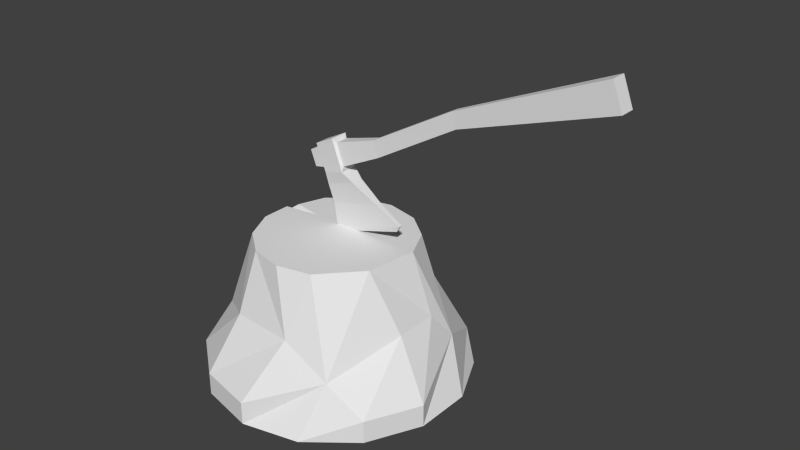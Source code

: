 # Source: axe.blend  (saved by Blender 2.76.0; exported with 4.5.12 LTS)
import bpy
from mathutils import Matrix  # noqa: F401  (used for matrix-valued properties, if any)

bpy.ops.wm.read_factory_settings(use_empty=True)
scene = bpy.context.scene
scene.name = 'Scene'

# ---- collections
col_collection_1 = bpy.data.collections.new('Collection 1'); scene.collection.children.link(col_collection_1)

# ---- world
world_world = bpy.data.worlds.new('World'); scene.world = world_world
world_world.color = (0.05088, 0.05088, 0.05088)
world_world.use_sun_shadow = False
world_world.sun_shadow_jitter_overblur = 0.0
world_world.cycles.sampling_method = 'MANUAL'
world_world.cycles.sample_map_resolution = 256

# ---- meshes
me_cube_002 = bpy.data.meshes.new('Cube.002')
me_cube_002.from_pydata([(-0.712, 0.5806, 0.4365), (-0.06488, 0.6767, 0.5088), (-0.0749, 0.6767, -0.5088), (-0.7035, 0.5806, -0.4365), (-0.06488, -0.6767, 0.5088), (-0.712, -0.5806, 0.4365), (-0.7035, -0.5806, -0.4365), (-0.0749, -0.6767, -0.5088), (-0.6703, 0.8202, 0.6167), (-0.1066, 0.9561, 0.7188), (-0.1154, 0.9561, -0.7188), (-0.663, 0.8202, -0.6167), (-0.1066, -0.9561, 0.7188), (-0.6703, -0.8202, 0.6167), (-0.663, -0.8202, -0.6167), (-0.1154, -0.9561, -0.7188), (0.04773, 0.6414, -1.23), (-0.7509, 0.5502, -1.128), (-0.7509, -0.5502, -1.128), (0.04773, -0.6414, -1.23), (0.5044, 0.3116, -2.294), (-0.826, 0.2673, -1.972), (-0.826, -0.2673, -1.972), (0.5044, -0.3116, -2.294), (0.9615, 0.1812, -3.266), (-0.9611, 0.1554, -2.879), (-0.9611, -0.1554, -2.879), (0.9615, -0.1812, -3.266), (0.8088, 0.0306, -3.477), (-0.9069, 0.02625, -3.261), (-0.9069, -0.02625, -3.261), (0.8088, -0.0306, -3.477)], [], [(0, 5, 13, 8), (2, 7, 15, 10), (5, 6, 14, 13), (1, 2, 10, 9), (12, 9, 8, 13), (11, 10, 16, 17), (12, 13, 14, 15), (8, 9, 10, 11), (3, 0, 8, 11), (7, 4, 12, 15), (6, 3, 11, 14), (4, 1, 9, 12), (14, 11, 17, 18), (10, 15, 19, 16), (15, 14, 18, 19), (16, 19, 23, 20), (19, 18, 22, 23), (18, 17, 21, 22), (17, 16, 20, 21), (22, 21, 25, 26), (21, 20, 24, 25), (20, 23, 27, 24), (23, 22, 26, 27), (24, 27, 31, 28), (27, 26, 30, 31), (26, 25, 29, 30), (25, 24, 28, 29), (28, 31, 30, 29)])
_uv = me_cube_002.uv_layers.new(name='UVMap')
_uv.uv.foreach_set('vector', [0.0, 0.0, 0.0, 0.0, 0.0, 0.0, 0.0, 0.0, 0.0, 0.0, 0.0, 0.0, 0.0, 0.0, 0.0, 0.0, 0.0, 0.0, 0.0, 0.0, 0.0, 0.0, 0.0, 0.0, 0.0, 0.0, 0.0, 0.0, 0.0, 0.0, 0.0, 0.0, 0.0, 0.0, 0.0, 0.0, 0.0, 0.0, 0.0, 0.0, 0.0, 0.0, 0.0, 0.0, 0.0, 0.0, 0.0, 0.0, 0.0, 0.0, 0.0, 0.0, 0.0, 0.0, 0.0, 0.0, 0.0, 0.0, 0.0, 0.0, 0.0, 0.0, 0.0, 0.0, 0.0, 0.0, 0.0, 0.0, 0.0, 0.0, 0.0, 0.0, 0.0, 0.0, 0.0, 0.0, 0.0, 0.0, 0.0, 0.0, 0.0, 0.0, 0.0, 0.0, 0.0, 0.0, 0.0, 0.0, 0.0, 0.0, 0.0, 0.0, 0.0, 0.0, 0.0, 0.0, 0.0, 0.0, 0.0, 0.0, 0.0, 0.0, 0.0, 0.0, 0.0, 0.0, 0.0, 0.0, 0.0, 0.0, 0.0, 0.0, 0.0, 0.0, 0.0, 0.0, 0.0, 0.0, 0.0, 0.0, 0.0, 0.0, 0.0, 0.0, 0.0, 0.0, 0.0, 0.0, 0.0, 0.0, 0.0, 0.0, 0.0, 0.0, 0.0, 0.0, 0.0, 0.0, 0.0, 0.0, 0.0, 0.0, 0.0, 0.0, 0.0, 0.0, 0.0, 0.0, 0.0, 0.0, 0.0, 0.0, 0.0, 0.0, 0.0, 0.0, 0.0, 0.0, 0.0, 0.0, 0.0, 0.0, 0.0, 0.0, 0.0, 0.0, 0.0, 0.0, 0.0, 0.0, 0.0, 0.0, 0.0, 0.0, 0.0, 0.0, 0.0, 0.0, 0.0, 0.0, 0.0, 0.0, 0.0, 0.0, 0.0, 0.0, 0.0, 0.0, 0.0, 0.0, 0.0, 0.0, 0.0, 0.0, 0.0, 0.0, 0.0, 0.0, 0.0, 0.0, 0.0, 0.0, 0.0, 0.0, 0.0, 0.0, 0.0, 0.0, 0.0, 0.0, 0.0, 0.0, 0.0, 0.0, 0.0, 0.0, 0.0, 0.0, 0.0, 0.0, 0.0, 0.0, 0.0, 0.0])
me_cube_002.use_remesh_preserve_volume = False
me_cube_002.use_remesh_preserve_attributes = False
me_cube_002.use_mirror_vertex_groups = False
me_cube_002.update()
me_cube_001 = bpy.data.meshes.new('Cube.001')
me_cube_001.from_pydata([(-1.0, -0.4844, -0.3642), (-1.0, -0.4844, 0.3642), (-1.0, 0.4844, -0.3642), (-1.0, 0.4844, 0.3642), (1.0, -0.4739, -0.3563), (1.0, -0.4739, 0.3563), (1.0, 0.4739, -0.3563), (1.0, 0.4739, 0.3563), (3.361, -0.4476, 0.3285), (3.361, -0.4476, 1.002), (3.361, 0.4476, 0.3285), (3.361, 0.4476, 1.002), (7.262, -0.8065, 0.0587), (7.262, -0.8065, 1.271), (7.262, 0.8065, 0.0587), (7.262, 0.8065, 1.271), (-0.712, 0.5806, 0.4365), (-0.06488, 0.6767, 0.5088), (-0.0749, 0.6767, -0.5088), (-0.7035, 0.5806, -0.4365), (-0.06488, -0.6767, 0.5088), (-0.712, -0.5806, 0.4365), (-0.7035, -0.5806, -0.4365), (-0.0749, -0.6767, -0.5088)], [], [(1, 3, 2, 0), (17, 7, 6, 18), (5, 4, 8, 9), (21, 1, 0, 22), (23, 18, 6, 4), (21, 16, 3, 1), (4, 6, 10, 8), (7, 5, 9, 11), (6, 7, 11, 10), (10, 11, 15, 14), (8, 10, 14, 12), (11, 9, 13, 15), (9, 8, 12, 13), (5, 7, 17, 20), (0, 2, 19, 22), (5, 20, 23, 4), (3, 16, 19, 2), (14, 15, 13, 12)])
_uv = me_cube_001.uv_layers.new(name='UVMap')
_uv.uv.foreach_set('vector', [0.8248, 0.3466, 0.8248, 0.2165, 0.93, 0.2165, 0.93, 0.3466, 0.6783, 0.9881, 0.7121, 0.8488, 0.8147, 0.8562, 0.8248, 1.0, 0.5327, 0.1512, 0.6353, 0.1438, 0.5629, 0.4663, 0.466, 0.4733, 0.9107, 0.6196, 0.8683, 0.6103, 0.8673, 0.5125, 0.9107, 0.5024, 0.4473, 0.9867, 0.2517, 0.9867, 0.2811, 0.8419, 0.418, 0.8419, 0.8248, 0.6583, 0.8248, 0.5024, 0.8673, 0.5153, 0.8673, 0.6454, 0.418, 0.8419, 0.2811, 0.8419, 0.2849, 0.5224, 0.4142, 0.5224, 0.04805, 0.1398, 0.185, 0.1398, 0.1812, 0.4644, 0.05185, 0.4644, 0.8147, 0.8562, 0.7121, 0.8488, 0.6454, 0.5267, 0.7423, 0.5337, 0.7423, 0.5337, 0.6454, 0.5267, 0.6501, 0.0, 0.8248, 0.01256, 0.4142, 0.5224, 0.2849, 0.5224, 0.233, 6.401e-08, 0.466, 0.0, 0.05185, 0.4644, 0.1812, 0.4644, 0.233, 0.9889, 0.0, 0.9889, 0.466, 0.4733, 0.5629, 0.4663, 0.6454, 0.9874, 0.4707, 1.0, 0.185, 0.1398, 0.04805, 0.1398, 0.01874, 0.0, 0.2143, 4.726e-08, 0.8673, 0.3595, 0.8673, 0.4895, 0.8248, 0.5024, 0.8248, 0.3466, 0.5327, 0.1512, 0.4989, 0.01188, 0.6454, 0.0, 0.6353, 0.1438, 0.8258, 0.6676, 0.8682, 0.6583, 0.8682, 0.7755, 0.8248, 0.7654, 1.0, 0.2165, 0.8248, 0.2165, 0.8248, 0.0, 1.0, 8.001e-09])
me_cube_001.use_remesh_preserve_volume = False
me_cube_001.use_remesh_preserve_attributes = False
me_cube_001.use_mirror_vertex_groups = False
me_cube_001.update()
me_cylinder = bpy.data.meshes.new('Cylinder')
me_cylinder.from_pydata([(-3.341e-08, 1.244, 0.2127), (0.0, 1.0, 1.0), (0.5398, 1.121, 0.2127), (0.4339, 0.901, 1.0), (1.299, 0.5733, -0.1472), (0.7818, 0.6235, 1.0), (1.213, 0.2768, 0.2127), (0.9749, 0.2225, 1.0), (1.213, -0.2768, 0.2127), (0.8784, -0.423, 1.0), (0.8479, -1.139, -0.1472), (0.2699, -1.183, 0.2127), (0.4339, -0.901, 1.0), (1.51e-07, -1.0, 1.0), (-0.5398, -1.121, 0.2127), (-0.4339, -0.901, 1.0), (-1.299, -0.5733, -0.1472), (-0.7818, -0.6235, 1.0), (-1.213, 2.98e-08, 0.2127), (-0.9749, -0.2225, 1.0), (-0.9727, 0.7757, 0.2127), (-0.7818, 0.6235, 1.0), (-0.2699, 1.394, -0.1472), (-0.4339, 0.901, 1.0), (1.013, 1.27, -0.5071), (1.625, -0.3708, -0.5071), (1.303, -1.039, -0.5071), (1.978e-07, -1.666, -0.5071), (-0.7231, -1.501, -0.5071), (-1.303, -1.039, -0.5071), (-1.625, 0.3708, -0.5071), (-1.303, 1.039, -0.5071), (-0.7231, 1.501, -0.5071), (-5.382e-08, 1.666, -0.7945), (0.7231, 1.501, -0.7945), (1.303, 1.039, -0.7945), (1.625, 0.3708, -0.7945), (1.625, -0.3708, -0.7945), (1.303, -1.039, -0.7945), (0.7231, -1.501, -0.7945), (1.978e-07, -1.666, -0.7945), (-0.7231, -1.501, -0.7945), (-1.303, -1.039, -0.7945), (-1.625, -0.3708, -0.7945), (-1.625, 0.3708, -0.7945), (-1.303, 1.039, -0.7945), (-0.7231, 1.501, -0.7945), (-0.9034, 0.2833, 1.0), (-1.023, 0.2334, 0.9126), (-0.9749, 0.1454, 1.0), (-0.5354, 0.2144, 1.0)], [], [(0, 1, 3, 2), (2, 3, 5, 4), (4, 5, 7, 6), (6, 7, 9, 8), (2, 4, 24), (24, 35, 34), (47, 48, 50), (14, 15, 17, 16), (16, 17, 19, 18), (22, 23, 1, 0), (20, 21, 23, 22), (4, 25, 37, 36), (10, 9, 12, 11), (20, 22, 32, 31), (18, 30, 16), (14, 16, 29, 28), (11, 27, 10), (6, 8, 25, 4), (8, 9, 10), (29, 16, 43, 42), (8, 10, 26, 25), (24, 4, 36, 35), (22, 24, 34, 33), (30, 31, 45, 44), (25, 26, 38, 37), (31, 32, 46, 45), (10, 27, 40, 39), (27, 28, 41, 40), (26, 10, 39, 38), (28, 29, 42, 41), (32, 22, 33, 46), (33, 34, 35, 36, 37, 38, 39, 40, 41, 42, 43, 44, 45, 46), (11, 12, 13), (11, 13, 15, 14), (11, 14, 28, 27), (49, 50, 48), (3, 1, 23, 21, 47, 50, 49, 19, 17, 15, 13, 12, 9, 7, 5), (16, 30, 44, 43), (0, 2, 24, 22), (18, 20, 31, 30), (18, 19, 49, 48), (18, 48, 47, 21, 20)])
_uv = me_cylinder.uv_layers.new(name='UVMap')
_uv.uv.foreach_set('vector', [0.6106, 0.1087, 0.7251, 0.1247, 0.7216, 0.1875, 0.6063, 0.1868, 0.6063, 0.1868, 0.7216, 0.1875, 0.7251, 0.2537, 0.5633, 0.3283, 0.5633, 0.3283, 0.7251, 0.2537, 0.7349, 0.3103, 0.6229, 0.3396, 0.8839, 0.4358, 0.9973, 0.4582, 0.9917, 0.5538, 0.8769, 0.5136, 0.6063, 0.1868, 0.5633, 0.3283, 0.4968, 0.2379, 0.4968, 0.2379, 0.4608, 0.2944, 0.4549, 0.1841, 0.2698, 0.5173, 0.2807, 0.4991, 0.2807, 0.5719, 0.5763, 0.5777, 0.4614, 0.5855, 0.4549, 0.524, 0.6131, 0.4452, 0.1004, 0.4991, 0.2698, 0.5297, 0.2642, 0.5596, 0.1494, 0.5715, 0.5613, 0.06427, 0.7349, 0.07784, 0.7251, 0.1247, 0.6106, 0.1087, 0.1506, 0.6852, 0.2642, 0.6774, 0.2698, 0.742, 0.1119, 0.8258, 0.8361, 0.3887, 0.7664, 0.5032, 0.727, 0.5024, 0.7364, 0.3982, 0.8263, 0.6524, 0.9917, 0.5538, 0.9973, 0.644, 0.8902, 0.6897, 0.1506, 0.6852, 0.1119, 0.8258, 0.05258, 0.8006, 0.04316, 0.6929, 0.1494, 0.5715, 0.0398, 0.5845, 0.1004, 0.4991, 0.5763, 0.5777, 0.6131, 0.4452, 0.6772, 0.4631, 0.6879, 0.5656, 0.5723, 0.6968, 0.6879, 0.6765, 0.6156, 0.7775, 0.8839, 0.4358, 0.8769, 0.5136, 0.7664, 0.5032, 0.8361, 0.3887, 0.8769, 0.5136, 0.9917, 0.5538, 0.8263, 0.6524, 0.6772, 0.4631, 0.6131, 0.4452, 0.697, 0.3887, 0.7163, 0.4625, 0.8769, 0.5136, 0.8263, 0.6524, 0.7664, 0.6138, 0.7664, 0.5032, 0.4968, 0.2379, 0.5633, 0.3283, 0.4771, 0.3887, 0.4608, 0.2944, 0.5613, 0.06427, 0.4968, 0.2379, 0.4549, 0.1841, 0.4608, 0.07945, 0.0398, 0.5845, 0.04316, 0.6929, 0.003362, 0.6956, 0.0, 0.5871, 0.7664, 0.5032, 0.7664, 0.6138, 0.727, 0.6129, 0.727, 0.5024, 0.04316, 0.6929, 0.05258, 0.8006, 0.01278, 0.8032, 0.003362, 0.6956, 0.6156, 0.7775, 0.6879, 0.6765, 0.727, 0.6759, 0.7163, 0.7732, 0.6879, 0.6765, 0.6879, 0.5656, 0.727, 0.565, 0.727, 0.6759, 0.7664, 0.6138, 0.8263, 0.6524, 0.7364, 0.7079, 0.727, 0.6129, 0.6879, 0.5656, 0.6772, 0.4631, 0.7163, 0.4625, 0.727, 0.565, 0.516, 0.0, 0.5613, 0.06427, 0.4608, 0.07945, 0.4771, 0.001308, 0.2275, 0.4991, 0.1262, 0.4744, 0.04505, 0.4051, 0.0, 0.3051, 0.0, 0.194, 0.04505, 0.09395, 0.1262, 0.02471, 0.2275, 0.0, 0.3287, 0.02471, 0.4099, 0.09395, 0.4549, 0.194, 0.4549, 0.3051, 0.4099, 0.4051, 0.3287, 0.4744, 0.5723, 0.6968, 0.4549, 0.7104, 0.4614, 0.652, 0.5723, 0.6968, 0.4614, 0.652, 0.4614, 0.5855, 0.5763, 0.5777, 0.5723, 0.6968, 0.5763, 0.5777, 0.6879, 0.5656, 0.6879, 0.6765, 0.9327, 0.73, 0.8868, 0.775, 0.9272, 0.7162, 0.727, 0.8244, 0.7541, 0.7643, 0.8028, 0.7228, 0.8635, 0.7079, 0.9114, 0.7255, 0.8868, 0.775, 0.9327, 0.73, 0.973, 0.7643, 1.0, 0.8244, 1.0, 0.891, 0.973, 0.951, 0.9243, 0.9926, 0.8331, 1.0, 0.7541, 0.951, 0.727, 0.891, 0.1004, 0.4991, 0.0398, 0.5845, 0.0, 0.5871, 0.003362, 0.4993, 0.6106, 0.1087, 0.6063, 0.1868, 0.4968, 0.2379, 0.5613, 0.06427, 0.1494, 0.5715, 0.1506, 0.6852, 0.04316, 0.6929, 0.0398, 0.5845, 0.1494, 0.5715, 0.2642, 0.5596, 0.2625, 0.6031, 0.249, 0.61, 0.1494, 0.5715, 0.249, 0.61, 0.2633, 0.626, 0.2642, 0.6774, 0.1506, 0.6852])
me_cylinder.use_remesh_preserve_volume = False
me_cylinder.use_remesh_preserve_attributes = False
me_cylinder.use_mirror_vertex_groups = False
me_cylinder.update()

# ---- objects
ob_cube_001 = bpy.data.objects.new('Cube.001', me_cube_002)
ob_cube = bpy.data.objects.new('Cube', me_cube_001)
ob_cylinder = bpy.data.objects.new('Cylinder', me_cylinder)

# ---- transforms, parenting, visibility, modifiers, constraints
ob_cube_001.location = (-0.01081, 0.2198, 1.971)
ob_cube_001.rotation_euler = (0.0, -0.3658, 0.0)
ob_cube_001.scale = (0.5187, 0.1212, 0.2886)
ob_cube_001.lineart.crease_threshold = 0.0
ob_cube.location = (-0.01081, 0.2198, 1.971)
ob_cube.rotation_euler = (0.0, -0.3658, 0.0)
ob_cube.scale = (0.5187, 0.1212, 0.2886)
ob_cube.lineart.crease_threshold = 0.0
ob_cylinder.location = (0.0, 0.0, 0.0)
ob_cylinder.lineart.crease_threshold = 0.0

# ---- collection membership
col_collection_1.objects.link(ob_cube_001)
col_collection_1.objects.link(ob_cube)
col_collection_1.objects.link(ob_cylinder)

# ---- scene / render settings (as saved in the file)
scene.frame_start = 1; scene.frame_end = 250; scene.frame_set(1)
scene.render.engine = 'BLENDER_EEVEE_NEXT'
scene.render.resolution_percentage = 50
scene.render.dither_intensity = 0.0
scene.cycles.use_denoising = False
scene.cycles.samples = 10
scene.cycles.sampling_pattern = 'TABULATED_SOBOL'
scene.cycles.light_sampling_threshold = 0.0
scene.cycles.use_adaptive_sampling = False
scene.cycles.use_light_tree = False
scene.cycles.blur_glossy = 0.0
scene.cycles.pixel_filter_type = 'GAUSSIAN'
scene.cycles.sample_clamp_indirect = 0.0
scene.view_settings.view_transform = 'Standard'
bpy.context.view_layer.update()

# ---- added for rendering (the .blend has no active camera and no usable light): camera, sun
cam_auto = bpy.data.cameras.new('AutoCamera')
cam_auto.lens = 50.0
cam_auto.sensor_width = 36.0
cam_auto.clip_end = 1000.0
ob_auto_camera = bpy.data.objects.new('AutoCamera', cam_auto)
scene.collection.objects.link(ob_auto_camera)
ob_auto_camera.location = (8.00415, -8.44388, 7.06252)
ob_auto_camera.rotation_euler = (1.09748, -7.21219e-08, 0.694738)
scene.camera = ob_auto_camera
light_auto_sun = bpy.data.lights.new('AutoSun', 'SUN')
light_auto_sun.energy = 3.0
light_auto_sun.angle = 0.0523599
ob_auto_sun = bpy.data.objects.new('AutoSun', light_auto_sun)
scene.collection.objects.link(ob_auto_sun)
ob_auto_sun.rotation_euler = (0.872665, 0.174533, 0.523599)
bpy.context.view_layer.update()
